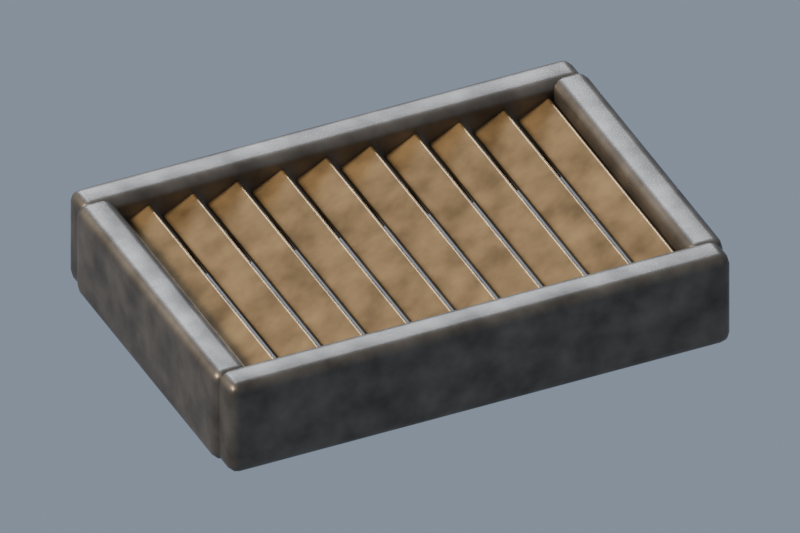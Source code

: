 # Source: HWP163-07_ventilation-sol.blend  (saved by Blender 4.3.34; exported with 4.5.12 LTS)
import bpy
from mathutils import Matrix  # noqa: F401  (used for matrix-valued properties, if any)

bpy.ops.wm.read_factory_settings(use_empty=True)
scene = bpy.context.scene
scene.name = 'Scene'

# ---- materials (node trees are filled in below, after node groups)
mat_worn_dark_gunmetal = bpy.data.materials.new('worn dark gunmetal')
mat_muted_aged_bronze_edge = bpy.data.materials.new('muted aged bronze edge')
mat_black_ribbed_cable = bpy.data.materials.new('black ribbed cable')

# ---- material node trees
mat_worn_dark_gunmetal.use_nodes = True; mat_worn_dark_gunmetal.node_tree.nodes.clear()
_N = mat_worn_dark_gunmetal.node_tree.nodes; _L = mat_worn_dark_gunmetal.node_tree.links
n0 = _N.new('ShaderNodeBsdfPrincipled'); n0.name = 'Principled BSDF'; n0.location = (10, 300)
n0.inputs[1].default_value = 0.8
n0.inputs[2].default_value = 0.44
n1 = _N.new('ShaderNodeOutputMaterial'); n1.name = 'Material Output'; n1.location = (300, 300)
n2 = _N.new('ShaderNodeNewGeometry'); n2.name = 'Geometry'; n2.location = (0, 0)
n3 = _N.new('ShaderNodeTexNoise'); n3.name = 'Noise Texture'; n3.location = (0, 0)
n3.inputs[2].default_value = 9.0
n3.inputs[3].default_value = 5.0
n4 = _N.new('ShaderNodeValToRGB'); n4.name = 'Color Ramp'; n4.location = (0, 0)
while len(n4.color_ramp.elements) > 1: n4.color_ramp.elements.remove(n4.color_ramp.elements[-1])
n4.color_ramp.elements[0].position = 0.12; n4.color_ramp.elements[0].color = (0.0455, 0.04025, 0.03325, 1.0)
_e = n4.color_ramp.elements.new(0.87); _e.color = (0.247, 0.2185, 0.1805, 1.0)
n5 = _N.new('ShaderNodeTexNoise'); n5.name = 'Noise Texture.001'; n5.location = (0, 0)
n5.inputs[2].default_value = 210.0
n6 = _N.new('ShaderNodeBump'); n6.name = 'Bump'; n6.location = (0, 0)
n6.inputs[0].default_value = 0.28
n6.inputs[1].default_value = 0.0018
n6.inputs[2].default_value = 1.0
_L.new(n0.outputs[0], n1.inputs[0])
_L.new(n2.outputs[0], n3.inputs[0])
_L.new(n3.outputs[0], n4.inputs[0])
_L.new(n4.outputs[0], n0.inputs[0])
_L.new(n2.outputs[0], n5.inputs[0])
_L.new(n5.outputs[0], n6.inputs[3])
_L.new(n6.outputs[0], n0.inputs[5])
n1.is_active_output = True
mat_muted_aged_bronze_edge.use_nodes = True; mat_muted_aged_bronze_edge.node_tree.nodes.clear()
_N = mat_muted_aged_bronze_edge.node_tree.nodes; _L = mat_muted_aged_bronze_edge.node_tree.links
n0 = _N.new('ShaderNodeBsdfPrincipled'); n0.name = 'Principled BSDF'; n0.location = (10, 300)
n0.inputs[1].default_value = 0.78
n0.inputs[2].default_value = 0.4
n1 = _N.new('ShaderNodeOutputMaterial'); n1.name = 'Material Output'; n1.location = (300, 300)
n2 = _N.new('ShaderNodeNewGeometry'); n2.name = 'Geometry'; n2.location = (0, 0)
n3 = _N.new('ShaderNodeTexNoise'); n3.name = 'Noise Texture'; n3.location = (0, 0)
n3.inputs[2].default_value = 9.0
n3.inputs[3].default_value = 5.0
n4 = _N.new('ShaderNodeValToRGB'); n4.name = 'Color Ramp'; n4.location = (0, 0)
while len(n4.color_ramp.elements) > 1: n4.color_ramp.elements.remove(n4.color_ramp.elements[-1])
n4.color_ramp.elements[0].position = 0.12; n4.color_ramp.elements[0].color = (0.084, 0.056, 0.02625, 1.0)
_e = n4.color_ramp.elements.new(0.87); _e.color = (0.456, 0.304, 0.1425, 1.0)
n5 = _N.new('ShaderNodeTexNoise'); n5.name = 'Noise Texture.001'; n5.location = (0, 0)
n5.inputs[2].default_value = 210.0
n6 = _N.new('ShaderNodeBump'); n6.name = 'Bump'; n6.location = (0, 0)
n6.inputs[0].default_value = 0.28
n6.inputs[1].default_value = 0.0018
n6.inputs[2].default_value = 1.0
_L.new(n0.outputs[0], n1.inputs[0])
_L.new(n2.outputs[0], n3.inputs[0])
_L.new(n3.outputs[0], n4.inputs[0])
_L.new(n4.outputs[0], n0.inputs[0])
_L.new(n2.outputs[0], n5.inputs[0])
_L.new(n5.outputs[0], n6.inputs[3])
_L.new(n6.outputs[0], n0.inputs[5])
n1.is_active_output = True
mat_black_ribbed_cable.use_nodes = True; mat_black_ribbed_cable.node_tree.nodes.clear()
_N = mat_black_ribbed_cable.node_tree.nodes; _L = mat_black_ribbed_cable.node_tree.links
n0 = _N.new('ShaderNodeBsdfPrincipled'); n0.name = 'Principled BSDF'; n0.location = (10, 300)
n0.inputs[1].default_value = 0.13
n0.inputs[2].default_value = 0.69
n1 = _N.new('ShaderNodeOutputMaterial'); n1.name = 'Material Output'; n1.location = (300, 300)
n2 = _N.new('ShaderNodeNewGeometry'); n2.name = 'Geometry'; n2.location = (0, 0)
n3 = _N.new('ShaderNodeTexNoise'); n3.name = 'Noise Texture'; n3.location = (0, 0)
n3.inputs[2].default_value = 9.0
n3.inputs[3].default_value = 5.0
n4 = _N.new('ShaderNodeValToRGB'); n4.name = 'Color Ramp'; n4.location = (0, 0)
while len(n4.color_ramp.elements) > 1: n4.color_ramp.elements.remove(n4.color_ramp.elements[-1])
n4.color_ramp.elements[0].position = 0.12; n4.color_ramp.elements[0].color = (0.00805, 0.00735, 0.00665, 1.0)
_e = n4.color_ramp.elements.new(0.87); _e.color = (0.0437, 0.0399, 0.0361, 1.0)
n5 = _N.new('ShaderNodeTexNoise'); n5.name = 'Noise Texture.001'; n5.location = (0, 0)
n5.inputs[2].default_value = 210.0
n6 = _N.new('ShaderNodeBump'); n6.name = 'Bump'; n6.location = (0, 0)
n6.inputs[0].default_value = 0.28
n6.inputs[1].default_value = 0.0018
n6.inputs[2].default_value = 1.0
_L.new(n0.outputs[0], n1.inputs[0])
_L.new(n2.outputs[0], n3.inputs[0])
_L.new(n3.outputs[0], n4.inputs[0])
_L.new(n4.outputs[0], n0.inputs[0])
_L.new(n2.outputs[0], n5.inputs[0])
_L.new(n5.outputs[0], n6.inputs[3])
_L.new(n6.outputs[0], n0.inputs[5])
n1.is_active_output = True

# ---- world
world_neutral_studio = bpy.data.worlds.new('neutral studio'); scene.world = world_neutral_studio
world_neutral_studio.use_nodes = True; world_neutral_studio.node_tree.nodes.clear()
_N = world_neutral_studio.node_tree.nodes; _L = world_neutral_studio.node_tree.links
n0 = _N.new('ShaderNodeBackground'); n0.name = 'Background'; n0.location = (10, 300)
n0.inputs[0].default_value = (0.32, 0.38, 0.48, 1.0)
n0.inputs[1].default_value = 0.48
n1 = _N.new('ShaderNodeOutputWorld'); n1.name = 'World Output'; n1.location = (300, 300)
_L.new(n0.outputs[0], n1.inputs[0])
n1.is_active_output = True

# ---- cameras
cam_camera = bpy.data.cameras.new('Camera')
cam_camera.type = 'ORTHO'
cam_camera.sensor_fit = 'HORIZONTAL'
cam_camera.ortho_scale = 2.383

# ---- lights
light_key = bpy.data.lights.new('key', 'SUN')
light_key.color = (1.0, 0.85, 0.68)
light_key.angle = 0.3
light_key.energy = 3.3
light_fill = bpy.data.lights.new('fill', 'SUN')
light_fill.color = (0.69, 0.8, 1.0)
light_fill.angle = 0.3
light_fill.energy = 1.4

# ---- meshes
me_cube = bpy.data.meshes.new('Cube')
me_cube.from_pydata([(-0.825, -0.06, -0.16), (-0.825, -0.06, 0.16), (-0.825, 0.06, -0.16), (-0.825, 0.06, 0.16), (0.825, -0.06, -0.16), (0.825, -0.06, 0.16), (0.825, 0.06, -0.16), (0.825, 0.06, 0.16)], [], [(0, 1, 3, 2), (2, 3, 7, 6), (6, 7, 5, 4), (4, 5, 1, 0), (2, 6, 4, 0), (7, 3, 1, 5)])
_uv = me_cube.uv_layers.new(name='UVMap')
_uv.uv.foreach_set('vector', [0.375, 0.0, 0.625, 0.0, 0.625, 0.25, 0.375, 0.25, 0.375, 0.25, 0.625, 0.25, 0.625, 0.5, 0.375, 0.5, 0.375, 0.5, 0.625, 0.5, 0.625, 0.75, 0.375, 0.75, 0.375, 0.75, 0.625, 0.75, 0.625, 1.0, 0.375, 1.0, 0.125, 0.5, 0.375, 0.5, 0.375, 0.75, 0.125, 0.75, 0.625, 0.5, 0.875, 0.5, 0.875, 0.75, 0.625, 0.75])
me_cube.materials.append(mat_worn_dark_gunmetal)
me_cube.update()
me_cube_001 = bpy.data.meshes.new('Cube.001')
me_cube_001.from_pydata([(-0.825, -0.06, -0.16), (-0.825, -0.06, 0.16), (-0.825, 0.06, -0.16), (-0.825, 0.06, 0.16), (0.825, -0.06, -0.16), (0.825, -0.06, 0.16), (0.825, 0.06, -0.16), (0.825, 0.06, 0.16)], [], [(0, 1, 3, 2), (2, 3, 7, 6), (6, 7, 5, 4), (4, 5, 1, 0), (2, 6, 4, 0), (7, 3, 1, 5)])
_uv = me_cube_001.uv_layers.new(name='UVMap')
_uv.uv.foreach_set('vector', [0.375, 0.0, 0.625, 0.0, 0.625, 0.25, 0.375, 0.25, 0.375, 0.25, 0.625, 0.25, 0.625, 0.5, 0.375, 0.5, 0.375, 0.5, 0.625, 0.5, 0.625, 0.75, 0.375, 0.75, 0.375, 0.75, 0.625, 0.75, 0.625, 1.0, 0.375, 1.0, 0.125, 0.5, 0.375, 0.5, 0.375, 0.75, 0.125, 0.75, 0.625, 0.5, 0.875, 0.5, 0.875, 0.75, 0.625, 0.75])
me_cube_001.materials.append(mat_worn_dark_gunmetal)
me_cube_001.update()
me_cube_002 = bpy.data.meshes.new('Cube.002')
me_cube_002.from_pydata([(-0.06, -0.5, -0.16), (-0.06, -0.5, 0.16), (-0.06, 0.5, -0.16), (-0.06, 0.5, 0.16), (0.06, -0.5, -0.16), (0.06, -0.5, 0.16), (0.06, 0.5, -0.16), (0.06, 0.5, 0.16)], [], [(0, 1, 3, 2), (2, 3, 7, 6), (6, 7, 5, 4), (4, 5, 1, 0), (2, 6, 4, 0), (7, 3, 1, 5)])
_uv = me_cube_002.uv_layers.new(name='UVMap')
_uv.uv.foreach_set('vector', [0.375, 0.0, 0.625, 0.0, 0.625, 0.25, 0.375, 0.25, 0.375, 0.25, 0.625, 0.25, 0.625, 0.5, 0.375, 0.5, 0.375, 0.5, 0.625, 0.5, 0.625, 0.75, 0.375, 0.75, 0.375, 0.75, 0.625, 0.75, 0.625, 1.0, 0.375, 1.0, 0.125, 0.5, 0.375, 0.5, 0.375, 0.75, 0.125, 0.75, 0.625, 0.5, 0.875, 0.5, 0.875, 0.75, 0.625, 0.75])
me_cube_002.materials.append(mat_worn_dark_gunmetal)
me_cube_002.update()
me_cube_003 = bpy.data.meshes.new('Cube.003')
me_cube_003.from_pydata([(-0.06, -0.5, -0.16), (-0.06, -0.5, 0.16), (-0.06, 0.5, -0.16), (-0.06, 0.5, 0.16), (0.06, -0.5, -0.16), (0.06, -0.5, 0.16), (0.06, 0.5, -0.16), (0.06, 0.5, 0.16)], [], [(0, 1, 3, 2), (2, 3, 7, 6), (6, 7, 5, 4), (4, 5, 1, 0), (2, 6, 4, 0), (7, 3, 1, 5)])
_uv = me_cube_003.uv_layers.new(name='UVMap')
_uv.uv.foreach_set('vector', [0.375, 0.0, 0.625, 0.0, 0.625, 0.25, 0.375, 0.25, 0.375, 0.25, 0.625, 0.25, 0.625, 0.5, 0.375, 0.5, 0.375, 0.5, 0.625, 0.5, 0.625, 0.75, 0.375, 0.75, 0.375, 0.75, 0.625, 0.75, 0.625, 1.0, 0.375, 1.0, 0.125, 0.5, 0.375, 0.5, 0.375, 0.75, 0.125, 0.75, 0.625, 0.5, 0.875, 0.5, 0.875, 0.75, 0.625, 0.75])
me_cube_003.materials.append(mat_worn_dark_gunmetal)
me_cube_003.update()
me_cube_004 = bpy.data.meshes.new('Cube.004')
me_cube_004.from_pydata([(-0.06, -0.48, -0.0175), (-0.06, -0.48, 0.0175), (-0.06, 0.48, -0.0175), (-0.06, 0.48, 0.0175), (0.06, -0.48, -0.0175), (0.06, -0.48, 0.0175), (0.06, 0.48, -0.0175), (0.06, 0.48, 0.0175)], [], [(0, 1, 3, 2), (2, 3, 7, 6), (6, 7, 5, 4), (4, 5, 1, 0), (2, 6, 4, 0), (7, 3, 1, 5)])
_uv = me_cube_004.uv_layers.new(name='UVMap')
_uv.uv.foreach_set('vector', [0.375, 0.0, 0.625, 0.0, 0.625, 0.25, 0.375, 0.25, 0.375, 0.25, 0.625, 0.25, 0.625, 0.5, 0.375, 0.5, 0.375, 0.5, 0.625, 0.5, 0.625, 0.75, 0.375, 0.75, 0.375, 0.75, 0.625, 0.75, 0.625, 1.0, 0.375, 1.0, 0.125, 0.5, 0.375, 0.5, 0.375, 0.75, 0.125, 0.75, 0.625, 0.5, 0.875, 0.5, 0.875, 0.75, 0.625, 0.75])
me_cube_004.materials.append(mat_muted_aged_bronze_edge)
me_cube_004.update()
me_cube_005 = bpy.data.meshes.new('Cube.005')
me_cube_005.from_pydata([(-0.06, -0.48, -0.0175), (-0.06, -0.48, 0.0175), (-0.06, 0.48, -0.0175), (-0.06, 0.48, 0.0175), (0.06, -0.48, -0.0175), (0.06, -0.48, 0.0175), (0.06, 0.48, -0.0175), (0.06, 0.48, 0.0175)], [], [(0, 1, 3, 2), (2, 3, 7, 6), (6, 7, 5, 4), (4, 5, 1, 0), (2, 6, 4, 0), (7, 3, 1, 5)])
_uv = me_cube_005.uv_layers.new(name='UVMap')
_uv.uv.foreach_set('vector', [0.375, 0.0, 0.625, 0.0, 0.625, 0.25, 0.375, 0.25, 0.375, 0.25, 0.625, 0.25, 0.625, 0.5, 0.375, 0.5, 0.375, 0.5, 0.625, 0.5, 0.625, 0.75, 0.375, 0.75, 0.375, 0.75, 0.625, 0.75, 0.625, 1.0, 0.375, 1.0, 0.125, 0.5, 0.375, 0.5, 0.375, 0.75, 0.125, 0.75, 0.625, 0.5, 0.875, 0.5, 0.875, 0.75, 0.625, 0.75])
me_cube_005.materials.append(mat_muted_aged_bronze_edge)
me_cube_005.update()
me_cube_006 = bpy.data.meshes.new('Cube.006')
me_cube_006.from_pydata([(-0.06, -0.48, -0.0175), (-0.06, -0.48, 0.0175), (-0.06, 0.48, -0.0175), (-0.06, 0.48, 0.0175), (0.06, -0.48, -0.0175), (0.06, -0.48, 0.0175), (0.06, 0.48, -0.0175), (0.06, 0.48, 0.0175)], [], [(0, 1, 3, 2), (2, 3, 7, 6), (6, 7, 5, 4), (4, 5, 1, 0), (2, 6, 4, 0), (7, 3, 1, 5)])
_uv = me_cube_006.uv_layers.new(name='UVMap')
_uv.uv.foreach_set('vector', [0.375, 0.0, 0.625, 0.0, 0.625, 0.25, 0.375, 0.25, 0.375, 0.25, 0.625, 0.25, 0.625, 0.5, 0.375, 0.5, 0.375, 0.5, 0.625, 0.5, 0.625, 0.75, 0.375, 0.75, 0.375, 0.75, 0.625, 0.75, 0.625, 1.0, 0.375, 1.0, 0.125, 0.5, 0.375, 0.5, 0.375, 0.75, 0.125, 0.75, 0.625, 0.5, 0.875, 0.5, 0.875, 0.75, 0.625, 0.75])
me_cube_006.materials.append(mat_muted_aged_bronze_edge)
me_cube_006.update()
me_cube_007 = bpy.data.meshes.new('Cube.007')
me_cube_007.from_pydata([(-0.06, -0.48, -0.0175), (-0.06, -0.48, 0.0175), (-0.06, 0.48, -0.0175), (-0.06, 0.48, 0.0175), (0.06, -0.48, -0.0175), (0.06, -0.48, 0.0175), (0.06, 0.48, -0.0175), (0.06, 0.48, 0.0175)], [], [(0, 1, 3, 2), (2, 3, 7, 6), (6, 7, 5, 4), (4, 5, 1, 0), (2, 6, 4, 0), (7, 3, 1, 5)])
_uv = me_cube_007.uv_layers.new(name='UVMap')
_uv.uv.foreach_set('vector', [0.375, 0.0, 0.625, 0.0, 0.625, 0.25, 0.375, 0.25, 0.375, 0.25, 0.625, 0.25, 0.625, 0.5, 0.375, 0.5, 0.375, 0.5, 0.625, 0.5, 0.625, 0.75, 0.375, 0.75, 0.375, 0.75, 0.625, 0.75, 0.625, 1.0, 0.375, 1.0, 0.125, 0.5, 0.375, 0.5, 0.375, 0.75, 0.125, 0.75, 0.625, 0.5, 0.875, 0.5, 0.875, 0.75, 0.625, 0.75])
me_cube_007.materials.append(mat_muted_aged_bronze_edge)
me_cube_007.update()
me_cube_008 = bpy.data.meshes.new('Cube.008')
me_cube_008.from_pydata([(-0.06, -0.48, -0.0175), (-0.06, -0.48, 0.0175), (-0.06, 0.48, -0.0175), (-0.06, 0.48, 0.0175), (0.06, -0.48, -0.0175), (0.06, -0.48, 0.0175), (0.06, 0.48, -0.0175), (0.06, 0.48, 0.0175)], [], [(0, 1, 3, 2), (2, 3, 7, 6), (6, 7, 5, 4), (4, 5, 1, 0), (2, 6, 4, 0), (7, 3, 1, 5)])
_uv = me_cube_008.uv_layers.new(name='UVMap')
_uv.uv.foreach_set('vector', [0.375, 0.0, 0.625, 0.0, 0.625, 0.25, 0.375, 0.25, 0.375, 0.25, 0.625, 0.25, 0.625, 0.5, 0.375, 0.5, 0.375, 0.5, 0.625, 0.5, 0.625, 0.75, 0.375, 0.75, 0.375, 0.75, 0.625, 0.75, 0.625, 1.0, 0.375, 1.0, 0.125, 0.5, 0.375, 0.5, 0.375, 0.75, 0.125, 0.75, 0.625, 0.5, 0.875, 0.5, 0.875, 0.75, 0.625, 0.75])
me_cube_008.materials.append(mat_muted_aged_bronze_edge)
me_cube_008.update()
me_cube_009 = bpy.data.meshes.new('Cube.009')
me_cube_009.from_pydata([(-0.06, -0.48, -0.0175), (-0.06, -0.48, 0.0175), (-0.06, 0.48, -0.0175), (-0.06, 0.48, 0.0175), (0.06, -0.48, -0.0175), (0.06, -0.48, 0.0175), (0.06, 0.48, -0.0175), (0.06, 0.48, 0.0175)], [], [(0, 1, 3, 2), (2, 3, 7, 6), (6, 7, 5, 4), (4, 5, 1, 0), (2, 6, 4, 0), (7, 3, 1, 5)])
_uv = me_cube_009.uv_layers.new(name='UVMap')
_uv.uv.foreach_set('vector', [0.375, 0.0, 0.625, 0.0, 0.625, 0.25, 0.375, 0.25, 0.375, 0.25, 0.625, 0.25, 0.625, 0.5, 0.375, 0.5, 0.375, 0.5, 0.625, 0.5, 0.625, 0.75, 0.375, 0.75, 0.375, 0.75, 0.625, 0.75, 0.625, 1.0, 0.375, 1.0, 0.125, 0.5, 0.375, 0.5, 0.375, 0.75, 0.125, 0.75, 0.625, 0.5, 0.875, 0.5, 0.875, 0.75, 0.625, 0.75])
me_cube_009.materials.append(mat_muted_aged_bronze_edge)
me_cube_009.update()
me_cube_010 = bpy.data.meshes.new('Cube.010')
me_cube_010.from_pydata([(-0.06, -0.48, -0.0175), (-0.06, -0.48, 0.0175), (-0.06, 0.48, -0.0175), (-0.06, 0.48, 0.0175), (0.06, -0.48, -0.0175), (0.06, -0.48, 0.0175), (0.06, 0.48, -0.0175), (0.06, 0.48, 0.0175)], [], [(0, 1, 3, 2), (2, 3, 7, 6), (6, 7, 5, 4), (4, 5, 1, 0), (2, 6, 4, 0), (7, 3, 1, 5)])
_uv = me_cube_010.uv_layers.new(name='UVMap')
_uv.uv.foreach_set('vector', [0.375, 0.0, 0.625, 0.0, 0.625, 0.25, 0.375, 0.25, 0.375, 0.25, 0.625, 0.25, 0.625, 0.5, 0.375, 0.5, 0.375, 0.5, 0.625, 0.5, 0.625, 0.75, 0.375, 0.75, 0.375, 0.75, 0.625, 0.75, 0.625, 1.0, 0.375, 1.0, 0.125, 0.5, 0.375, 0.5, 0.375, 0.75, 0.125, 0.75, 0.625, 0.5, 0.875, 0.5, 0.875, 0.75, 0.625, 0.75])
me_cube_010.materials.append(mat_muted_aged_bronze_edge)
me_cube_010.update()
me_cube_011 = bpy.data.meshes.new('Cube.011')
me_cube_011.from_pydata([(-0.06, -0.48, -0.0175), (-0.06, -0.48, 0.0175), (-0.06, 0.48, -0.0175), (-0.06, 0.48, 0.0175), (0.06, -0.48, -0.0175), (0.06, -0.48, 0.0175), (0.06, 0.48, -0.0175), (0.06, 0.48, 0.0175)], [], [(0, 1, 3, 2), (2, 3, 7, 6), (6, 7, 5, 4), (4, 5, 1, 0), (2, 6, 4, 0), (7, 3, 1, 5)])
_uv = me_cube_011.uv_layers.new(name='UVMap')
_uv.uv.foreach_set('vector', [0.375, 0.0, 0.625, 0.0, 0.625, 0.25, 0.375, 0.25, 0.375, 0.25, 0.625, 0.25, 0.625, 0.5, 0.375, 0.5, 0.375, 0.5, 0.625, 0.5, 0.625, 0.75, 0.375, 0.75, 0.375, 0.75, 0.625, 0.75, 0.625, 1.0, 0.375, 1.0, 0.125, 0.5, 0.375, 0.5, 0.375, 0.75, 0.125, 0.75, 0.625, 0.5, 0.875, 0.5, 0.875, 0.75, 0.625, 0.75])
me_cube_011.materials.append(mat_muted_aged_bronze_edge)
me_cube_011.update()
me_cube_012 = bpy.data.meshes.new('Cube.012')
me_cube_012.from_pydata([(-0.06, -0.48, -0.0175), (-0.06, -0.48, 0.0175), (-0.06, 0.48, -0.0175), (-0.06, 0.48, 0.0175), (0.06, -0.48, -0.0175), (0.06, -0.48, 0.0175), (0.06, 0.48, -0.0175), (0.06, 0.48, 0.0175)], [], [(0, 1, 3, 2), (2, 3, 7, 6), (6, 7, 5, 4), (4, 5, 1, 0), (2, 6, 4, 0), (7, 3, 1, 5)])
_uv = me_cube_012.uv_layers.new(name='UVMap')
_uv.uv.foreach_set('vector', [0.375, 0.0, 0.625, 0.0, 0.625, 0.25, 0.375, 0.25, 0.375, 0.25, 0.625, 0.25, 0.625, 0.5, 0.375, 0.5, 0.375, 0.5, 0.625, 0.5, 0.625, 0.75, 0.375, 0.75, 0.375, 0.75, 0.625, 0.75, 0.625, 1.0, 0.375, 1.0, 0.125, 0.5, 0.375, 0.5, 0.375, 0.75, 0.125, 0.75, 0.625, 0.5, 0.875, 0.5, 0.875, 0.75, 0.625, 0.75])
me_cube_012.materials.append(mat_muted_aged_bronze_edge)
me_cube_012.update()
me_cube_013 = bpy.data.meshes.new('Cube.013')
me_cube_013.from_pydata([(-0.06, -0.48, -0.0175), (-0.06, -0.48, 0.0175), (-0.06, 0.48, -0.0175), (-0.06, 0.48, 0.0175), (0.06, -0.48, -0.0175), (0.06, -0.48, 0.0175), (0.06, 0.48, -0.0175), (0.06, 0.48, 0.0175)], [], [(0, 1, 3, 2), (2, 3, 7, 6), (6, 7, 5, 4), (4, 5, 1, 0), (2, 6, 4, 0), (7, 3, 1, 5)])
_uv = me_cube_013.uv_layers.new(name='UVMap')
_uv.uv.foreach_set('vector', [0.375, 0.0, 0.625, 0.0, 0.625, 0.25, 0.375, 0.25, 0.375, 0.25, 0.625, 0.25, 0.625, 0.5, 0.375, 0.5, 0.375, 0.5, 0.625, 0.5, 0.625, 0.75, 0.375, 0.75, 0.375, 0.75, 0.625, 0.75, 0.625, 1.0, 0.375, 1.0, 0.125, 0.5, 0.375, 0.5, 0.375, 0.75, 0.125, 0.75, 0.625, 0.5, 0.875, 0.5, 0.875, 0.75, 0.625, 0.75])
me_cube_013.materials.append(mat_muted_aged_bronze_edge)
me_cube_013.update()
me_cube_014 = bpy.data.meshes.new('Cube.014')
me_cube_014.from_pydata([(-0.725, -0.045, -0.025), (-0.725, -0.045, 0.025), (-0.725, 0.045, -0.025), (-0.725, 0.045, 0.025), (0.725, -0.045, -0.025), (0.725, -0.045, 0.025), (0.725, 0.045, -0.025), (0.725, 0.045, 0.025)], [], [(0, 1, 3, 2), (2, 3, 7, 6), (6, 7, 5, 4), (4, 5, 1, 0), (2, 6, 4, 0), (7, 3, 1, 5)])
_uv = me_cube_014.uv_layers.new(name='UVMap')
_uv.uv.foreach_set('vector', [0.375, 0.0, 0.625, 0.0, 0.625, 0.25, 0.375, 0.25, 0.375, 0.25, 0.625, 0.25, 0.625, 0.5, 0.375, 0.5, 0.375, 0.5, 0.625, 0.5, 0.625, 0.75, 0.375, 0.75, 0.375, 0.75, 0.625, 0.75, 0.625, 1.0, 0.375, 1.0, 0.125, 0.5, 0.375, 0.5, 0.375, 0.75, 0.125, 0.75, 0.625, 0.5, 0.875, 0.5, 0.875, 0.75, 0.625, 0.75])
me_cube_014.materials.append(mat_black_ribbed_cable)
me_cube_014.update()
me_cube_015 = bpy.data.meshes.new('Cube.015')
me_cube_015.from_pydata([(-0.725, -0.045, -0.025), (-0.725, -0.045, 0.025), (-0.725, 0.045, -0.025), (-0.725, 0.045, 0.025), (0.725, -0.045, -0.025), (0.725, -0.045, 0.025), (0.725, 0.045, -0.025), (0.725, 0.045, 0.025)], [], [(0, 1, 3, 2), (2, 3, 7, 6), (6, 7, 5, 4), (4, 5, 1, 0), (2, 6, 4, 0), (7, 3, 1, 5)])
_uv = me_cube_015.uv_layers.new(name='UVMap')
_uv.uv.foreach_set('vector', [0.375, 0.0, 0.625, 0.0, 0.625, 0.25, 0.375, 0.25, 0.375, 0.25, 0.625, 0.25, 0.625, 0.5, 0.375, 0.5, 0.375, 0.5, 0.625, 0.5, 0.625, 0.75, 0.375, 0.75, 0.375, 0.75, 0.625, 0.75, 0.625, 1.0, 0.375, 1.0, 0.125, 0.5, 0.375, 0.5, 0.375, 0.75, 0.125, 0.75, 0.625, 0.5, 0.875, 0.5, 0.875, 0.75, 0.625, 0.75])
me_cube_015.materials.append(mat_black_ribbed_cable)
me_cube_015.update()

# ---- objects
ob_vent_frame = bpy.data.objects.new('vent frame', me_cube)
ob_vent_frame_001 = bpy.data.objects.new('vent frame.001', me_cube_001)
ob_vent_end = bpy.data.objects.new('vent end', me_cube_002)
ob_vent_end_001 = bpy.data.objects.new('vent end.001', me_cube_003)
ob_angled_louvre = bpy.data.objects.new('angled louvre', me_cube_004)
ob_angled_louvre_001 = bpy.data.objects.new('angled louvre.001', me_cube_005)
ob_angled_louvre_002 = bpy.data.objects.new('angled louvre.002', me_cube_006)
ob_angled_louvre_003 = bpy.data.objects.new('angled louvre.003', me_cube_007)
ob_angled_louvre_004 = bpy.data.objects.new('angled louvre.004', me_cube_008)
ob_angled_louvre_005 = bpy.data.objects.new('angled louvre.005', me_cube_009)
ob_angled_louvre_006 = bpy.data.objects.new('angled louvre.006', me_cube_010)
ob_angled_louvre_007 = bpy.data.objects.new('angled louvre.007', me_cube_011)
ob_angled_louvre_008 = bpy.data.objects.new('angled louvre.008', me_cube_012)
ob_angled_louvre_009 = bpy.data.objects.new('angled louvre.009', me_cube_013)
ob_base_runner = bpy.data.objects.new('base runner', me_cube_014)
ob_base_runner_001 = bpy.data.objects.new('base runner.001', me_cube_015)
ob_functional_prop_root = bpy.data.objects.new('functional_prop_root', None)
ob_key = bpy.data.objects.new('key', light_key)
ob_fill = bpy.data.objects.new('fill', light_fill)
ob_homeworld_orthographic_pitch35_yaw0 = bpy.data.objects.new('homeworld_orthographic_pitch35_yaw0', cam_camera)

# ---- transforms, parenting, visibility, modifiers, constraints
ob_vent_frame.parent = ob_functional_prop_root
ob_vent_frame.location = (0.0, -0.52, 0.16)
_m = ob_vent_frame.modifiers.new('manufactured worn bevel', 'BEVEL')
_m.width = 0.035
_m.width_pct = 0.035
_m.segments = 3
_m = ob_vent_frame.modifiers.new('weighted face normals', 'WEIGHTED_NORMAL')
ob_vent_frame_001.parent = ob_functional_prop_root
ob_vent_frame_001.location = (0.0, 0.52, 0.16)
_m = ob_vent_frame_001.modifiers.new('manufactured worn bevel', 'BEVEL')
_m.width = 0.035
_m.width_pct = 0.035
_m.segments = 3
_m = ob_vent_frame_001.modifiers.new('weighted face normals', 'WEIGHTED_NORMAL')
ob_vent_end.parent = ob_functional_prop_root
ob_vent_end.location = (-0.78, 0.0, 0.16)
_m = ob_vent_end.modifiers.new('manufactured worn bevel', 'BEVEL')
_m.width = 0.035
_m.width_pct = 0.035
_m.segments = 3
_m = ob_vent_end.modifiers.new('weighted face normals', 'WEIGHTED_NORMAL')
ob_vent_end_001.parent = ob_functional_prop_root
ob_vent_end_001.location = (0.78, 0.0, 0.16)
_m = ob_vent_end_001.modifiers.new('manufactured worn bevel', 'BEVEL')
_m.width = 0.035
_m.width_pct = 0.035
_m.segments = 3
_m = ob_vent_end_001.modifiers.new('weighted face normals', 'WEIGHTED_NORMAL')
ob_angled_louvre.parent = ob_functional_prop_root
ob_angled_louvre.location = (-0.66, 0.0, 0.23)
ob_angled_louvre.rotation_euler = (0.0, 0.4887, 0.0)
_m = ob_angled_louvre.modifiers.new('manufactured worn bevel', 'BEVEL')
_m.width = 0.009
_m.width_pct = 0.009
_m.segments = 3
_m = ob_angled_louvre.modifiers.new('weighted face normals', 'WEIGHTED_NORMAL')
ob_angled_louvre_001.parent = ob_functional_prop_root
ob_angled_louvre_001.location = (-0.514, 0.0, 0.23)
ob_angled_louvre_001.rotation_euler = (0.0, 0.4887, 0.0)
_m = ob_angled_louvre_001.modifiers.new('manufactured worn bevel', 'BEVEL')
_m.width = 0.009
_m.width_pct = 0.009
_m.segments = 3
_m = ob_angled_louvre_001.modifiers.new('weighted face normals', 'WEIGHTED_NORMAL')
ob_angled_louvre_002.parent = ob_functional_prop_root
ob_angled_louvre_002.location = (-0.368, 0.0, 0.23)
ob_angled_louvre_002.rotation_euler = (0.0, 0.4887, 0.0)
_m = ob_angled_louvre_002.modifiers.new('manufactured worn bevel', 'BEVEL')
_m.width = 0.009
_m.width_pct = 0.009
_m.segments = 3
_m = ob_angled_louvre_002.modifiers.new('weighted face normals', 'WEIGHTED_NORMAL')
ob_angled_louvre_003.parent = ob_functional_prop_root
ob_angled_louvre_003.location = (-0.222, 0.0, 0.23)
ob_angled_louvre_003.rotation_euler = (0.0, 0.4887, 0.0)
_m = ob_angled_louvre_003.modifiers.new('manufactured worn bevel', 'BEVEL')
_m.width = 0.009
_m.width_pct = 0.009
_m.segments = 3
_m = ob_angled_louvre_003.modifiers.new('weighted face normals', 'WEIGHTED_NORMAL')
ob_angled_louvre_004.parent = ob_functional_prop_root
ob_angled_louvre_004.location = (-0.076, 0.0, 0.23)
ob_angled_louvre_004.rotation_euler = (0.0, 0.4887, 0.0)
_m = ob_angled_louvre_004.modifiers.new('manufactured worn bevel', 'BEVEL')
_m.width = 0.009
_m.width_pct = 0.009
_m.segments = 3
_m = ob_angled_louvre_004.modifiers.new('weighted face normals', 'WEIGHTED_NORMAL')
ob_angled_louvre_005.parent = ob_functional_prop_root
ob_angled_louvre_005.location = (0.07, 0.0, 0.23)
ob_angled_louvre_005.rotation_euler = (0.0, 0.4887, 0.0)
_m = ob_angled_louvre_005.modifiers.new('manufactured worn bevel', 'BEVEL')
_m.width = 0.009
_m.width_pct = 0.009
_m.segments = 3
_m = ob_angled_louvre_005.modifiers.new('weighted face normals', 'WEIGHTED_NORMAL')
ob_angled_louvre_006.parent = ob_functional_prop_root
ob_angled_louvre_006.location = (0.216, 0.0, 0.23)
ob_angled_louvre_006.rotation_euler = (0.0, 0.4887, 0.0)
_m = ob_angled_louvre_006.modifiers.new('manufactured worn bevel', 'BEVEL')
_m.width = 0.009
_m.width_pct = 0.009
_m.segments = 3
_m = ob_angled_louvre_006.modifiers.new('weighted face normals', 'WEIGHTED_NORMAL')
ob_angled_louvre_007.parent = ob_functional_prop_root
ob_angled_louvre_007.location = (0.362, 0.0, 0.23)
ob_angled_louvre_007.rotation_euler = (0.0, 0.4887, 0.0)
_m = ob_angled_louvre_007.modifiers.new('manufactured worn bevel', 'BEVEL')
_m.width = 0.009
_m.width_pct = 0.009
_m.segments = 3
_m = ob_angled_louvre_007.modifiers.new('weighted face normals', 'WEIGHTED_NORMAL')
ob_angled_louvre_008.parent = ob_functional_prop_root
ob_angled_louvre_008.location = (0.508, 0.0, 0.23)
ob_angled_louvre_008.rotation_euler = (0.0, 0.4887, 0.0)
_m = ob_angled_louvre_008.modifiers.new('manufactured worn bevel', 'BEVEL')
_m.width = 0.009
_m.width_pct = 0.009
_m.segments = 3
_m = ob_angled_louvre_008.modifiers.new('weighted face normals', 'WEIGHTED_NORMAL')
ob_angled_louvre_009.parent = ob_functional_prop_root
ob_angled_louvre_009.location = (0.654, 0.0, 0.23)
ob_angled_louvre_009.rotation_euler = (0.0, 0.4887, 0.0)
_m = ob_angled_louvre_009.modifiers.new('manufactured worn bevel', 'BEVEL')
_m.width = 0.009
_m.width_pct = 0.009
_m.segments = 3
_m = ob_angled_louvre_009.modifiers.new('weighted face normals', 'WEIGHTED_NORMAL')
ob_base_runner.parent = ob_functional_prop_root
ob_base_runner.location = (0.0, -0.45, 0.025)
_m = ob_base_runner.modifiers.new('manufactured worn bevel', 'BEVEL')
_m.width = 0.015
_m.width_pct = 0.015
_m.segments = 3
_m = ob_base_runner.modifiers.new('weighted face normals', 'WEIGHTED_NORMAL')
ob_base_runner_001.parent = ob_functional_prop_root
ob_base_runner_001.location = (0.0, 0.45, 0.025)
_m = ob_base_runner_001.modifiers.new('manufactured worn bevel', 'BEVEL')
_m.width = 0.015
_m.width_pct = 0.015
_m.segments = 3
_m = ob_base_runner_001.modifiers.new('weighted face normals', 'WEIGHTED_NORMAL')
ob_functional_prop_root.location = (0.0, 0.0, 0.0)
ob_functional_prop_root.rotation_euler = (0.0, 0.0, 3.578)
ob_key.location = (0.0, 0.0, 0.0)
ob_key.rotation_euler = (0.55, -0.6, -0.55)
ob_fill.location = (0.0, 0.0, 0.0)
ob_fill.rotation_euler = (0.75, 0.7, 2.7)
ob_homeworld_orthographic_pitch35_yaw0.location = (0.0, -49.07, 34.52)
ob_homeworld_orthographic_pitch35_yaw0.rotation_euler = (0.9599, -0.0, 0.0)

# ---- collection membership
scene.collection.objects.link(ob_vent_frame)
scene.collection.objects.link(ob_vent_frame_001)
scene.collection.objects.link(ob_vent_end)
scene.collection.objects.link(ob_vent_end_001)
scene.collection.objects.link(ob_angled_louvre)
scene.collection.objects.link(ob_angled_louvre_001)
scene.collection.objects.link(ob_angled_louvre_002)
scene.collection.objects.link(ob_angled_louvre_003)
scene.collection.objects.link(ob_angled_louvre_004)
scene.collection.objects.link(ob_angled_louvre_005)
scene.collection.objects.link(ob_angled_louvre_006)
scene.collection.objects.link(ob_angled_louvre_007)
scene.collection.objects.link(ob_angled_louvre_008)
scene.collection.objects.link(ob_angled_louvre_009)
scene.collection.objects.link(ob_base_runner)
scene.collection.objects.link(ob_base_runner_001)
scene.collection.objects.link(ob_functional_prop_root)
scene.collection.objects.link(ob_key)
scene.collection.objects.link(ob_fill)
scene.collection.objects.link(ob_homeworld_orthographic_pitch35_yaw0)

# ---- scene / render settings (as saved in the file)
scene.camera = ob_homeworld_orthographic_pitch35_yaw0
scene.frame_start = 1; scene.frame_end = 250; scene.frame_set(1)
scene.render.engine = 'CYCLES'
scene.render.resolution_x = 1536
scene.render.resolution_y = 1024
scene.render.film_transparent = True
scene.cycles.samples = 32
scene.cycles.adaptive_threshold = 0.06
scene.cycles.max_bounces = 5
scene.view_settings.exposure = 0.65
bpy.context.view_layer.update()
